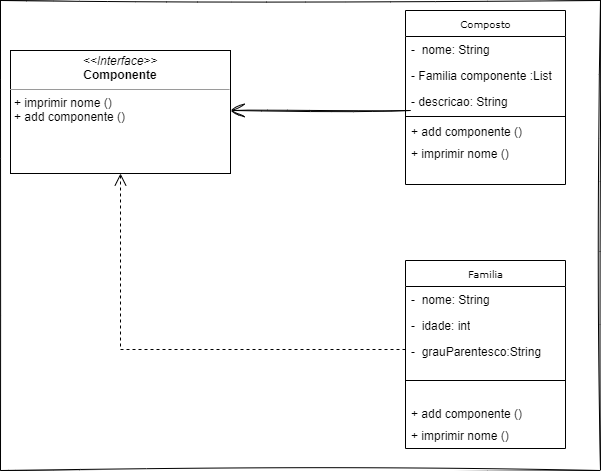

The diagram above was exported from draw.io. Its source (the exported page's mxGraphModel, read from the mxfile embedded in the PNG):
<mxGraphModel dx="880" dy="484" grid="1" gridSize="10" guides="1" tooltips="1" connect="1" arrows="1" fold="1" page="1" pageScale="1" pageWidth="850" pageHeight="1100" background="none" math="0" shadow="0">
  <root>
    <mxCell id="0" />
    <mxCell id="1" parent="0" />
    <mxCell id="17acba5748e5396b-20" value="Composto" style="swimlane;html=1;fontStyle=0;childLayout=stackLayout;horizontal=1;startSize=26;fillColor=none;horizontalStack=0;resizeParent=1;resizeLast=0;collapsible=1;marginBottom=0;swimlaneFillColor=#ffffff;rounded=0;shadow=0;comic=0;labelBackgroundColor=none;strokeWidth=1;fontFamily=Verdana;fontSize=10;align=center;" parent="1" vertex="1">
      <mxGeometry x="425" y="40" width="160" height="174" as="geometry" />
    </mxCell>
    <mxCell id="17acba5748e5396b-21" value="-&amp;nbsp; nome: String" style="text;html=1;strokeColor=none;fillColor=none;align=left;verticalAlign=top;spacingLeft=4;spacingRight=4;whiteSpace=wrap;overflow=hidden;rotatable=0;points=[[0,0.5],[1,0.5]];portConstraint=eastwest;" parent="17acba5748e5396b-20" vertex="1">
      <mxGeometry y="26" width="160" height="26" as="geometry" />
    </mxCell>
    <mxCell id="17acba5748e5396b-24" value="- Familia componente :List" style="text;html=1;strokeColor=none;fillColor=none;align=left;verticalAlign=top;spacingLeft=4;spacingRight=4;whiteSpace=wrap;overflow=hidden;rotatable=0;points=[[0,0.5],[1,0.5]];portConstraint=eastwest;" parent="17acba5748e5396b-20" vertex="1">
      <mxGeometry y="52" width="160" height="26" as="geometry" />
    </mxCell>
    <mxCell id="ldnEsXyuD1DDRhwGDGGH-19" value="- descricao: String" style="text;html=1;strokeColor=none;fillColor=none;align=left;verticalAlign=top;spacingLeft=4;spacingRight=4;whiteSpace=wrap;overflow=hidden;rotatable=0;points=[[0,0.5],[1,0.5]];portConstraint=eastwest;" parent="17acba5748e5396b-20" vertex="1">
      <mxGeometry y="78" width="160" height="26" as="geometry" />
    </mxCell>
    <mxCell id="ldnEsXyuD1DDRhwGDGGH-16" value="" style="line;strokeWidth=1;fillColor=none;align=left;verticalAlign=middle;spacingTop=-1;spacingLeft=3;spacingRight=3;rotatable=0;labelPosition=right;points=[];portConstraint=eastwest;strokeColor=inherit;" parent="17acba5748e5396b-20" vertex="1">
      <mxGeometry y="104" width="160" height="4" as="geometry" />
    </mxCell>
    <mxCell id="17acba5748e5396b-26" value="+ add componente ()" style="text;html=1;strokeColor=none;fillColor=none;align=left;verticalAlign=top;spacingLeft=4;spacingRight=4;whiteSpace=wrap;overflow=hidden;rotatable=0;points=[[0,0.5],[1,0.5]];portConstraint=eastwest;" parent="17acba5748e5396b-20" vertex="1">
      <mxGeometry y="108" width="160" height="22" as="geometry" />
    </mxCell>
    <mxCell id="ldnEsXyuD1DDRhwGDGGH-18" value="+ imprimir nome ()" style="text;html=1;strokeColor=none;fillColor=none;align=left;verticalAlign=top;spacingLeft=4;spacingRight=4;whiteSpace=wrap;overflow=hidden;rotatable=0;points=[[0,0.5],[1,0.5]];portConstraint=eastwest;" parent="17acba5748e5396b-20" vertex="1">
      <mxGeometry y="130" width="160" height="22" as="geometry" />
    </mxCell>
    <mxCell id="17acba5748e5396b-30" value="Familia" style="swimlane;html=1;fontStyle=0;childLayout=stackLayout;horizontal=1;startSize=26;fillColor=none;horizontalStack=0;resizeParent=1;resizeLast=0;collapsible=1;marginBottom=0;swimlaneFillColor=#ffffff;rounded=0;shadow=0;comic=0;labelBackgroundColor=none;strokeWidth=1;fontFamily=Verdana;fontSize=10;align=center;" parent="1" vertex="1">
      <mxGeometry x="425" y="290" width="160" height="188" as="geometry" />
    </mxCell>
    <mxCell id="17acba5748e5396b-31" value="-&amp;nbsp; nome: String" style="text;html=1;strokeColor=none;fillColor=none;align=left;verticalAlign=top;spacingLeft=4;spacingRight=4;whiteSpace=wrap;overflow=hidden;rotatable=0;points=[[0,0.5],[1,0.5]];portConstraint=eastwest;" parent="17acba5748e5396b-30" vertex="1">
      <mxGeometry y="26" width="160" height="26" as="geometry" />
    </mxCell>
    <mxCell id="17acba5748e5396b-32" value="-&amp;nbsp; idade: int" style="text;html=1;strokeColor=none;fillColor=none;align=left;verticalAlign=top;spacingLeft=4;spacingRight=4;whiteSpace=wrap;overflow=hidden;rotatable=0;points=[[0,0.5],[1,0.5]];portConstraint=eastwest;" parent="17acba5748e5396b-30" vertex="1">
      <mxGeometry y="52" width="160" height="26" as="geometry" />
    </mxCell>
    <mxCell id="17acba5748e5396b-33" value="-&amp;nbsp; grauParentesco:String" style="text;html=1;strokeColor=none;fillColor=none;align=left;verticalAlign=top;spacingLeft=4;spacingRight=4;whiteSpace=wrap;overflow=hidden;rotatable=0;points=[[0,0.5],[1,0.5]];portConstraint=eastwest;" parent="17acba5748e5396b-30" vertex="1">
      <mxGeometry y="78" width="160" height="22" as="geometry" />
    </mxCell>
    <mxCell id="ldnEsXyuD1DDRhwGDGGH-21" value="" style="line;strokeWidth=1;fillColor=none;align=left;verticalAlign=middle;spacingTop=-1;spacingLeft=3;spacingRight=3;rotatable=0;labelPosition=right;points=[];portConstraint=eastwest;strokeColor=inherit;" parent="17acba5748e5396b-30" vertex="1">
      <mxGeometry y="100" width="160" height="40" as="geometry" />
    </mxCell>
    <mxCell id="ldnEsXyuD1DDRhwGDGGH-26" value="+ add componente ()" style="text;html=1;strokeColor=none;fillColor=none;align=left;verticalAlign=top;spacingLeft=4;spacingRight=4;whiteSpace=wrap;overflow=hidden;rotatable=0;points=[[0,0.5],[1,0.5]];portConstraint=eastwest;" parent="17acba5748e5396b-30" vertex="1">
      <mxGeometry y="140" width="160" height="22" as="geometry" />
    </mxCell>
    <mxCell id="ldnEsXyuD1DDRhwGDGGH-24" value="+ imprimir nome ()" style="text;strokeColor=none;fillColor=none;align=left;verticalAlign=top;spacingLeft=4;spacingRight=4;overflow=hidden;rotatable=0;points=[[0,0.5],[1,0.5]];portConstraint=eastwest;whiteSpace=wrap;html=1;" parent="17acba5748e5396b-30" vertex="1">
      <mxGeometry y="162" width="160" height="26" as="geometry" />
    </mxCell>
    <mxCell id="5d2195bd80daf111-22" style="edgeStyle=orthogonalEdgeStyle;rounded=0;html=1;dashed=1;labelBackgroundColor=none;startFill=0;endArrow=open;endFill=0;endSize=10;fontFamily=Verdana;fontSize=10;exitX=0;exitY=0.5;exitDx=0;exitDy=0;entryX=0.5;entryY=1;entryDx=0;entryDy=0;" parent="1" source="17acba5748e5396b-33" target="5d2195bd80daf111-18" edge="1">
      <mxGeometry relative="1" as="geometry">
        <Array as="points" />
        <mxPoint x="760" y="330" as="targetPoint" />
      </mxGeometry>
    </mxCell>
    <mxCell id="5d2195bd80daf111-18" value="&lt;p style=&quot;margin:0px;margin-top:4px;text-align:center;&quot;&gt;&lt;i&gt;&amp;lt;&amp;lt;Interface&amp;gt;&amp;gt;&lt;/i&gt;&lt;br&gt;&lt;b&gt;Componente&lt;/b&gt;&lt;br&gt;&lt;/p&gt;&lt;hr size=&quot;1&quot;&gt;&lt;p style=&quot;margin:0px;margin-left:4px;&quot;&gt;+ imprimir nome ()&lt;br style=&quot;border-color: var(--border-color);&quot;&gt;+ add componente ()&lt;/p&gt;&lt;p style=&quot;margin:0px;margin-left:4px;&quot;&gt;&lt;br&gt;&lt;/p&gt;" style="verticalAlign=top;align=left;overflow=fill;fontSize=12;fontFamily=Helvetica;html=1;rounded=0;shadow=0;comic=0;labelBackgroundColor=none;strokeWidth=1" parent="1" vertex="1">
      <mxGeometry x="30" y="80" width="220" height="123" as="geometry" />
    </mxCell>
    <mxCell id="KGt210-rxwLkaUwNhkJP-2" value="" style="swimlane;startSize=0;sketch=1;hachureGap=4;jiggle=2;curveFitting=1;fontFamily=Architects Daughter;fontSource=https%3A%2F%2Ffonts.googleapis.com%2Fcss%3Ffamily%3DArchitects%2BDaughter;fontSize=20;" parent="1" vertex="1">
      <mxGeometry x="20" y="30" width="600" height="470" as="geometry" />
    </mxCell>
    <mxCell id="KGt210-rxwLkaUwNhkJP-4" value="" style="endArrow=open;endFill=1;endSize=12;html=1;rounded=0;sketch=1;hachureGap=4;jiggle=2;curveFitting=1;fontFamily=Architects Daughter;fontSource=https%3A%2F%2Ffonts.googleapis.com%2Fcss%3Ffamily%3DArchitects%2BDaughter;fontSize=16;" parent="1" edge="1">
      <mxGeometry width="160" relative="1" as="geometry">
        <mxPoint x="430" y="140" as="sourcePoint" />
        <mxPoint x="250" y="140" as="targetPoint" />
      </mxGeometry>
    </mxCell>
  </root>
</mxGraphModel>